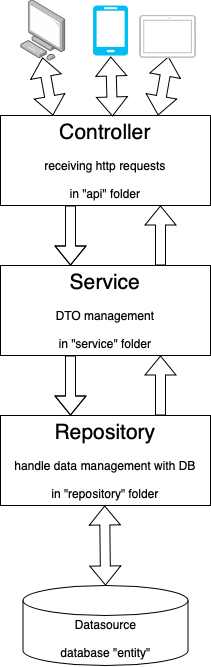

The diagram above was exported from draw.io. Its source (the exported page's mxGraphModel, read from the mxfile embedded in the PNG):
<mxGraphModel dx="930" dy="802" grid="1" gridSize="10" guides="1" tooltips="1" connect="1" arrows="1" fold="1" page="1" pageScale="1" pageWidth="827" pageHeight="1169" math="0" shadow="0">
  <root>
    <mxCell id="0" />
    <mxCell id="1" parent="0" />
    <mxCell id="B4LzdJor-YEXmgyA1qGe-1" value="&lt;font style=&quot;font-size: 21px;&quot;&gt;Controller&lt;br&gt;&lt;/font&gt;&lt;br&gt;receiving http requests&lt;br&gt;&lt;br&gt;in &quot;api&quot; folder" style="rounded=0;whiteSpace=wrap;html=1;" parent="1" vertex="1">
      <mxGeometry x="120" y="170" width="210" height="90" as="geometry" />
    </mxCell>
    <mxCell id="B4LzdJor-YEXmgyA1qGe-2" value="&lt;font style=&quot;font-size: 21px;&quot;&gt;Service&lt;br&gt;&lt;/font&gt;&lt;br&gt;DTO management&lt;br&gt;&lt;br&gt;in &quot;service&quot; folder" style="rounded=0;whiteSpace=wrap;html=1;" parent="1" vertex="1">
      <mxGeometry x="120" y="320" width="210" height="90" as="geometry" />
    </mxCell>
    <mxCell id="B4LzdJor-YEXmgyA1qGe-4" value="&lt;span style=&quot;font-size: 21px;&quot;&gt;Repository&lt;br&gt;&lt;/span&gt;&lt;br&gt;handle data management with DB&lt;br&gt;&lt;br&gt;in &quot;repository&quot; folder" style="rounded=0;whiteSpace=wrap;html=1;" parent="1" vertex="1">
      <mxGeometry x="120" y="470" width="210" height="90" as="geometry" />
    </mxCell>
    <mxCell id="B4LzdJor-YEXmgyA1qGe-5" value="" style="shape=flexArrow;endArrow=classic;html=1;rounded=0;" parent="1" edge="1">
      <mxGeometry width="50" height="50" relative="1" as="geometry">
        <mxPoint x="280" y="320" as="sourcePoint" />
        <mxPoint x="280" y="260" as="targetPoint" />
      </mxGeometry>
    </mxCell>
    <mxCell id="B4LzdJor-YEXmgyA1qGe-6" value="" style="shape=flexArrow;endArrow=classic;html=1;rounded=0;" parent="1" edge="1">
      <mxGeometry width="50" height="50" relative="1" as="geometry">
        <mxPoint x="280" y="470" as="sourcePoint" />
        <mxPoint x="280" y="410" as="targetPoint" />
      </mxGeometry>
    </mxCell>
    <mxCell id="B4LzdJor-YEXmgyA1qGe-7" value="" style="shape=flexArrow;endArrow=classic;html=1;rounded=0;" parent="1" edge="1">
      <mxGeometry width="50" height="50" relative="1" as="geometry">
        <mxPoint x="190" y="410" as="sourcePoint" />
        <mxPoint x="190" y="470" as="targetPoint" />
        <Array as="points">
          <mxPoint x="190" y="440" />
        </Array>
      </mxGeometry>
    </mxCell>
    <mxCell id="B4LzdJor-YEXmgyA1qGe-8" value="" style="shape=flexArrow;endArrow=classic;html=1;rounded=0;" parent="1" edge="1">
      <mxGeometry width="50" height="50" relative="1" as="geometry">
        <mxPoint x="190" y="260" as="sourcePoint" />
        <mxPoint x="190" y="320" as="targetPoint" />
        <Array as="points">
          <mxPoint x="190" y="290" />
        </Array>
      </mxGeometry>
    </mxCell>
    <mxCell id="B4LzdJor-YEXmgyA1qGe-10" value="" style="shape=flexArrow;endArrow=classic;startArrow=classic;html=1;rounded=0;exitX=0.75;exitY=0;exitDx=0;exitDy=0;entryX=0.021;entryY=0.518;entryDx=0;entryDy=0;entryPerimeter=0;" parent="1" source="B4LzdJor-YEXmgyA1qGe-1" target="B4LzdJor-YEXmgyA1qGe-14" edge="1">
      <mxGeometry width="100" height="100" relative="1" as="geometry">
        <mxPoint x="450" y="191.89999999999998" as="sourcePoint" />
        <mxPoint x="450" y="111.89999999999998" as="targetPoint" />
      </mxGeometry>
    </mxCell>
    <mxCell id="B4LzdJor-YEXmgyA1qGe-11" value="Datasource&lt;br&gt;&lt;br&gt;database &quot;entity&quot;" style="shape=cylinder3;whiteSpace=wrap;html=1;boundedLbl=1;backgroundOutline=1;size=15;" parent="1" vertex="1">
      <mxGeometry x="142.5" y="640" width="165" height="80" as="geometry" />
    </mxCell>
    <mxCell id="B4LzdJor-YEXmgyA1qGe-12" value="" style="image;points=[];aspect=fixed;html=1;align=center;shadow=0;dashed=0;image=img/lib/allied_telesis/computer_and_terminals/Personal_Computer.svg;" parent="1" vertex="1">
      <mxGeometry x="140" y="54.1" width="45.6" height="61.800000000000004" as="geometry" />
    </mxCell>
    <mxCell id="B4LzdJor-YEXmgyA1qGe-13" value="" style="verticalLabelPosition=bottom;html=1;verticalAlign=top;align=center;strokeColor=none;fillColor=#00BEF2;shape=mxgraph.azure.mobile;pointerEvents=1;" parent="1" vertex="1">
      <mxGeometry x="212.5" y="60.00000000000001" width="35" height="50" as="geometry" />
    </mxCell>
    <mxCell id="B4LzdJor-YEXmgyA1qGe-14" value="" style="verticalLabelPosition=bottom;verticalAlign=top;html=1;shadow=0;dashed=0;strokeWidth=1;shape=mxgraph.android.tab2;strokeColor=#c0c0c0;direction=north;" parent="1" vertex="1">
      <mxGeometry x="259" y="69.89999999999998" width="56" height="42" as="geometry" />
    </mxCell>
    <mxCell id="B4LzdJor-YEXmgyA1qGe-15" value="" style="shape=flexArrow;endArrow=classic;startArrow=classic;html=1;rounded=0;exitX=0.533;exitY=0.011;exitDx=0;exitDy=0;entryX=0.021;entryY=0.518;entryDx=0;entryDy=0;entryPerimeter=0;exitPerimeter=0;" parent="1" source="B4LzdJor-YEXmgyA1qGe-1" edge="1">
      <mxGeometry width="100" height="100" relative="1" as="geometry">
        <mxPoint x="220.25" y="170" as="sourcePoint" />
        <mxPoint x="230.25" y="111" as="targetPoint" />
      </mxGeometry>
    </mxCell>
    <mxCell id="B4LzdJor-YEXmgyA1qGe-16" value="" style="shape=flexArrow;endArrow=classic;startArrow=classic;html=1;rounded=0;exitX=0.25;exitY=0;exitDx=0;exitDy=0;entryX=0.021;entryY=0.518;entryDx=0;entryDy=0;entryPerimeter=0;" parent="1" source="B4LzdJor-YEXmgyA1qGe-1" edge="1">
      <mxGeometry width="100" height="100" relative="1" as="geometry">
        <mxPoint x="163.70999999999998" y="171.9" as="sourcePoint" />
        <mxPoint x="161.95999999999998" y="111.9" as="targetPoint" />
      </mxGeometry>
    </mxCell>
    <mxCell id="B4LzdJor-YEXmgyA1qGe-17" value="" style="shape=flexArrow;endArrow=classic;startArrow=classic;html=1;rounded=0;exitX=0.5;exitY=0;exitDx=0;exitDy=0;entryX=0.021;entryY=0.518;entryDx=0;entryDy=0;entryPerimeter=0;exitPerimeter=0;" parent="1" source="B4LzdJor-YEXmgyA1qGe-11" edge="1">
      <mxGeometry width="100" height="100" relative="1" as="geometry">
        <mxPoint x="225.91" y="620" as="sourcePoint" />
        <mxPoint x="224.16" y="560" as="targetPoint" />
      </mxGeometry>
    </mxCell>
  </root>
</mxGraphModel>